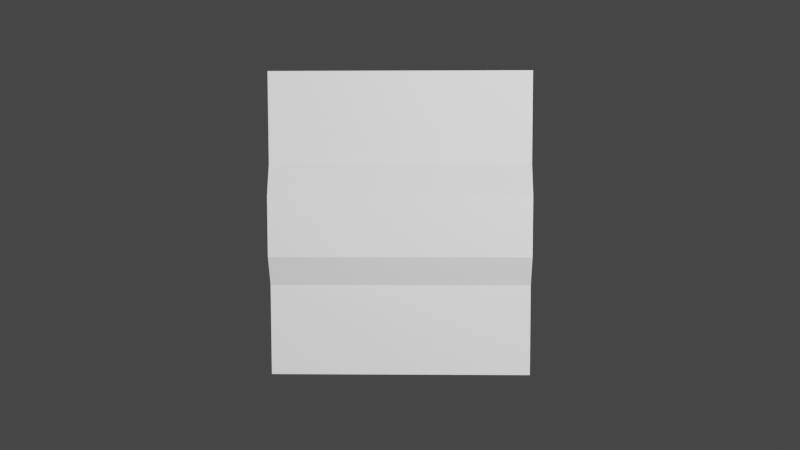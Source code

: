 # Source: horizontal_middle_crease.blend  (saved by Blender 3.5.10; exported with 4.5.12 LTS)
import bpy
from mathutils import Matrix  # noqa: F401  (used for matrix-valued properties, if any)

bpy.ops.wm.read_factory_settings(use_empty=True)
scene = bpy.context.scene
scene.name = 'Scene'

# ---- collections
col_collection = bpy.data.collections.new('Collection'); scene.collection.children.link(col_collection)

# ---- materials (node trees are filled in below, after node groups)
mat_material = bpy.data.materials.new('Material')
mat_material.alpha_threshold = 0.0
mat_material.use_transparent_shadow = False
mat_material.roughness = 0.5
mat_material.line_color = (0.0, 0.0, 0.0, 1.0)

# ---- material node trees
mat_material.use_nodes = True; mat_material.node_tree.nodes.clear()
_N = mat_material.node_tree.nodes; _L = mat_material.node_tree.links
n0 = _N.new('ShaderNodeOutputMaterial'); n0.name = 'Material Output'; n0.location = (300, 300)
n1 = _N.new('ShaderNodeBsdfPrincipled'); n1.name = 'Principled BSDF'; n1.location = (10, 300)
n1.distribution = 'GGX'
n1.subsurface_method = 'RANDOM_WALK_SKIN'
n1.inputs[3].default_value = 1.45
n1.inputs[27].default_value = (0.0, 0.0, 0.0, 1.0)
n1.inputs[28].default_value = 1.0
_L.new(n1.outputs[0], n0.inputs[0])
n0.is_active_output = True

# ---- world
world_world = bpy.data.worlds.new('World'); scene.world = world_world
world_world.use_nodes = True; world_world.node_tree.nodes.clear()
_N = world_world.node_tree.nodes; _L = world_world.node_tree.links
n0 = _N.new('ShaderNodeOutputWorld'); n0.name = 'World Output'; n0.location = (300, 300)
n1 = _N.new('ShaderNodeBackground'); n1.name = 'Background'; n1.location = (10, 300)
n1.inputs[0].default_value = (0.05088, 0.05088, 0.05088, 1.0)
_L.new(n1.outputs[0], n0.inputs[0])
n0.is_active_output = True
world_world.color = (0.05088, 0.05088, 0.05088)
world_world.use_sun_shadow = False
world_world.sun_shadow_jitter_overblur = 0.0

# ---- cameras
cam_camera = bpy.data.cameras.new('Camera')
cam_camera.clip_end = 100.0
cam_camera.ortho_scale = 7.314

# ---- lights
light_light = bpy.data.lights.new('Light', 'POINT')
light_light.transmission_factor = 0.0
light_light.energy = 1000.0
light_light.shadow_soft_size = 0.064
light_light.shadow_maximum_resolution = 0.006
light_light.use_absolute_resolution = True

# ---- meshes
me_demo_for_blender = bpy.data.meshes.new('demo for blender')
me_demo_for_blender.from_pydata([(-0.4282, -0.4985, -0.0389), (0.4282, -0.4985, -0.0389), (-0.4282, 0.4985, 0.0389), (0.4282, 0.4985, 0.0389), (-0.4282, 0.3988, 0.03112), (-0.4282, 0.2991, 0.02334), (-0.4282, 0.1994, 0.01556), (-0.4282, 0.09558, 0.06048), (-0.4282, -0.004113, 0.0527), (-0.4282, -0.1038, 0.04492), (-0.4282, -0.1994, -0.01556), (-0.4282, -0.2991, -0.02334), (-0.4282, -0.3988, -0.03112), (-0.3426, -0.4985, -0.0389), (-0.2569, -0.4985, -0.0389), (-0.1713, -0.4985, -0.0389), (-0.08564, -0.4985, -0.0389), (1.66e-08, -0.4985, -0.0389), (0.08564, -0.4985, -0.0389), (0.1713, -0.4985, -0.0389), (0.2569, -0.4985, -0.0389), (0.3426, -0.4985, -0.0389), (0.4282, -0.3988, -0.03112), (0.4282, -0.2991, -0.02334), (0.4282, -0.1994, -0.01556), (0.4282, -0.1038, 0.04492), (0.4282, -0.004113, 0.0527), (0.4282, 0.09558, 0.06048), (0.4282, 0.1994, 0.01556), (0.4282, 0.2991, 0.02334), (0.4282, 0.3988, 0.03112), (0.3426, 0.4985, 0.0389), (0.2569, 0.4985, 0.0389), (0.1713, 0.4985, 0.0389), (0.08564, 0.4985, 0.0389), (-1.66e-08, 0.4985, 0.0389), (-0.08564, 0.4985, 0.0389), (-0.1713, 0.4985, 0.0389), (-0.2569, 0.4985, 0.0389), (-0.3426, 0.4985, 0.0389), (-0.3426, -0.3988, -0.03112), (-0.3426, -0.2991, -0.02334), (-0.3426, -0.1994, -0.01556), (-0.3426, -0.1038, 0.04492), (-0.3426, -0.004113, 0.0527), (-0.3426, 0.09558, 0.06048), (-0.3426, 0.1994, 0.01556), (-0.3426, 0.2991, 0.02334), (-0.3426, 0.3988, 0.03112), (-0.2569, -0.3988, -0.03112), (-0.2569, -0.2991, -0.02334), (-0.2569, -0.1994, -0.01556), (-0.2569, -0.1038, 0.04492), (-0.2569, -0.004113, 0.0527), (-0.2569, 0.09558, 0.06048), (-0.2569, 0.1994, 0.01556), (-0.2569, 0.2991, 0.02334), (-0.2569, 0.3988, 0.03112), (-0.1713, -0.3988, -0.03112), (-0.1713, -0.2991, -0.02334), (-0.1713, -0.1994, -0.01556), (-0.1713, -0.1038, 0.04492), (-0.1713, -0.004113, 0.0527), (-0.1713, 0.09558, 0.06048), (-0.1713, 0.1994, 0.01556), (-0.1713, 0.2991, 0.02334), (-0.1713, 0.3988, 0.03112), (-0.08564, -0.3988, -0.03112), (-0.08564, -0.2991, -0.02334), (-0.08564, -0.1994, -0.01556), (-0.08564, -0.1038, 0.04492), (-0.08564, -0.004113, 0.0527), (-0.08564, 0.09558, 0.06048), (-0.08564, 0.1994, 0.01556), (-0.08564, 0.2991, 0.02334), (-0.08564, 0.3988, 0.03112), (1.328e-08, -0.3988, -0.03112), (9.961e-09, -0.2991, -0.02334), (6.641e-09, -0.1994, -0.01556), (3.769e-09, -0.1038, 0.04492), (3.592e-10, -0.004113, 0.0527), (-3.006e-09, 0.09558, 0.06048), (-6.641e-09, 0.1994, 0.01556), (-9.961e-09, 0.2991, 0.02334), (-1.328e-08, 0.3988, 0.03112), (0.08564, -0.3988, -0.03112), (0.08564, -0.2991, -0.02334), (0.08564, -0.1994, -0.01556), (0.08564, -0.1038, 0.04492), (0.08564, -0.004113, 0.0527), (0.08564, 0.09558, 0.06048), (0.08564, 0.1994, 0.01556), (0.08564, 0.2991, 0.02334), (0.08564, 0.3988, 0.03112), (0.1713, -0.3988, -0.03112), (0.1713, -0.2991, -0.02334), (0.1713, -0.1994, -0.01556), (0.1713, -0.1038, 0.04492), (0.1713, -0.004113, 0.0527), (0.1713, 0.09558, 0.06048), (0.1713, 0.1994, 0.01556), (0.1713, 0.2991, 0.02334), (0.1713, 0.3988, 0.03112), (0.2569, -0.3988, -0.03112), (0.2569, -0.2991, -0.02334), (0.2569, -0.1994, -0.01556), (0.2569, -0.1038, 0.04492), (0.2569, -0.004113, 0.0527), (0.2569, 0.09558, 0.06048), (0.2569, 0.1994, 0.01556), (0.2569, 0.2991, 0.02334), (0.2569, 0.3988, 0.03112), (0.3426, -0.3988, -0.03112), (0.3426, -0.2991, -0.02334), (0.3426, -0.1994, -0.01556), (0.3426, -0.1038, 0.04492), (0.3426, -0.004113, 0.0527), (0.3426, 0.09558, 0.06048), (0.3426, 0.1994, 0.01556), (0.3426, 0.2991, 0.02334), (0.3426, 0.3988, 0.03112)], [], [(120, 30, 3, 31), (4, 48, 39, 2), (48, 57, 38, 39), (57, 66, 37, 38), (66, 75, 36, 37), (75, 84, 35, 36), (84, 93, 34, 35), (93, 102, 33, 34), (102, 111, 32, 33), (111, 120, 31, 32), (0, 13, 40, 12), (12, 40, 41, 11), (11, 41, 42, 10), (10, 42, 43, 9), (9, 43, 44, 8), (8, 44, 45, 7), (7, 45, 46, 6), (6, 46, 47, 5), (5, 47, 48, 4), (13, 14, 49, 40), (40, 49, 50, 41), (41, 50, 51, 42), (42, 51, 52, 43), (43, 52, 53, 44), (44, 53, 54, 45), (45, 54, 55, 46), (46, 55, 56, 47), (47, 56, 57, 48), (14, 15, 58, 49), (49, 58, 59, 50), (50, 59, 60, 51), (51, 60, 61, 52), (52, 61, 62, 53), (53, 62, 63, 54), (54, 63, 64, 55), (55, 64, 65, 56), (56, 65, 66, 57), (15, 16, 67, 58), (58, 67, 68, 59), (59, 68, 69, 60), (60, 69, 70, 61), (61, 70, 71, 62), (62, 71, 72, 63), (63, 72, 73, 64), (64, 73, 74, 65), (65, 74, 75, 66), (16, 17, 76, 67), (67, 76, 77, 68), (68, 77, 78, 69), (69, 78, 79, 70), (70, 79, 80, 71), (71, 80, 81, 72), (72, 81, 82, 73), (73, 82, 83, 74), (74, 83, 84, 75), (17, 18, 85, 76), (76, 85, 86, 77), (77, 86, 87, 78), (78, 87, 88, 79), (79, 88, 89, 80), (80, 89, 90, 81), (81, 90, 91, 82), (82, 91, 92, 83), (83, 92, 93, 84), (18, 19, 94, 85), (85, 94, 95, 86), (86, 95, 96, 87), (87, 96, 97, 88), (88, 97, 98, 89), (89, 98, 99, 90), (90, 99, 100, 91), (91, 100, 101, 92), (92, 101, 102, 93), (19, 20, 103, 94), (94, 103, 104, 95), (95, 104, 105, 96), (96, 105, 106, 97), (97, 106, 107, 98), (98, 107, 108, 99), (99, 108, 109, 100), (100, 109, 110, 101), (101, 110, 111, 102), (20, 21, 112, 103), (103, 112, 113, 104), (104, 113, 114, 105), (105, 114, 115, 106), (106, 115, 116, 107), (107, 116, 117, 108), (108, 117, 118, 109), (109, 118, 119, 110), (110, 119, 120, 111), (21, 1, 22, 112), (112, 22, 23, 113), (113, 23, 24, 114), (114, 24, 25, 115), (115, 25, 26, 116), (116, 26, 27, 117), (117, 27, 28, 118), (118, 28, 29, 119), (119, 29, 30, 120)])
_uv = me_demo_for_blender.uv_layers.new(name='UVMap')
_uv.uv.foreach_set('vector', [0.9, 0.9, 1.0, 0.9, 1.0, 1.0, 0.9, 1.0, 0.0, 0.9, 0.1, 0.9, 0.1, 1.0, 0.0, 1.0, 0.1, 0.9, 0.2, 0.9, 0.2, 1.0, 0.1, 1.0, 0.2, 0.9, 0.3, 0.9, 0.3, 1.0, 0.2, 1.0, 0.3, 0.9, 0.4, 0.9, 0.4, 1.0, 0.3, 1.0, 0.4, 0.9, 0.5, 0.9, 0.5, 1.0, 0.4, 1.0, 0.5, 0.9, 0.6, 0.9, 0.6, 1.0, 0.5, 1.0, 0.6, 0.9, 0.7, 0.9, 0.7, 1.0, 0.6, 1.0, 0.7, 0.9, 0.8, 0.9, 0.8, 1.0, 0.7, 1.0, 0.8, 0.9, 0.9, 0.9, 0.9, 1.0, 0.8, 1.0, 0.0, 0.0, 0.1, 0.0, 0.1, 0.1, 0.0, 0.1, 0.0, 0.1, 0.1, 0.1, 0.1, 0.2, 0.0, 0.2, 0.0, 0.2, 0.1, 0.2, 0.1, 0.3, 0.0, 0.3, 0.0, 0.3, 0.1, 0.3, 0.1, 0.4, 0.0, 0.4, 0.0, 0.4, 0.1, 0.4, 0.1, 0.5, 0.0, 0.5, 0.0, 0.5, 0.1, 0.5, 0.1, 0.6, 0.0, 0.6, 0.0, 0.6, 0.1, 0.6, 0.1, 0.7, 0.0, 0.7, 0.0, 0.7, 0.1, 0.7, 0.1, 0.8, 0.0, 0.8, 0.0, 0.8, 0.1, 0.8, 0.1, 0.9, 0.0, 0.9, 0.1, 0.0, 0.2, 0.0, 0.2, 0.1, 0.1, 0.1, 0.1, 0.1, 0.2, 0.1, 0.2, 0.2, 0.1, 0.2, 0.1, 0.2, 0.2, 0.2, 0.2, 0.3, 0.1, 0.3, 0.1, 0.3, 0.2, 0.3, 0.2, 0.4, 0.1, 0.4, 0.1, 0.4, 0.2, 0.4, 0.2, 0.5, 0.1, 0.5, 0.1, 0.5, 0.2, 0.5, 0.2, 0.6, 0.1, 0.6, 0.1, 0.6, 0.2, 0.6, 0.2, 0.7, 0.1, 0.7, 0.1, 0.7, 0.2, 0.7, 0.2, 0.8, 0.1, 0.8, 0.1, 0.8, 0.2, 0.8, 0.2, 0.9, 0.1, 0.9, 0.2, 0.0, 0.3, 0.0, 0.3, 0.1, 0.2, 0.1, 0.2, 0.1, 0.3, 0.1, 0.3, 0.2, 0.2, 0.2, 0.2, 0.2, 0.3, 0.2, 0.3, 0.3, 0.2, 0.3, 0.2, 0.3, 0.3, 0.3, 0.3, 0.4, 0.2, 0.4, 0.2, 0.4, 0.3, 0.4, 0.3, 0.5, 0.2, 0.5, 0.2, 0.5, 0.3, 0.5, 0.3, 0.6, 0.2, 0.6, 0.2, 0.6, 0.3, 0.6, 0.3, 0.7, 0.2, 0.7, 0.2, 0.7, 0.3, 0.7, 0.3, 0.8, 0.2, 0.8, 0.2, 0.8, 0.3, 0.8, 0.3, 0.9, 0.2, 0.9, 0.3, 0.0, 0.4, 0.0, 0.4, 0.1, 0.3, 0.1, 0.3, 0.1, 0.4, 0.1, 0.4, 0.2, 0.3, 0.2, 0.3, 0.2, 0.4, 0.2, 0.4, 0.3, 0.3, 0.3, 0.3, 0.3, 0.4, 0.3, 0.4, 0.4, 0.3, 0.4, 0.3, 0.4, 0.4, 0.4, 0.4, 0.5, 0.3, 0.5, 0.3, 0.5, 0.4, 0.5, 0.4, 0.6, 0.3, 0.6, 0.3, 0.6, 0.4, 0.6, 0.4, 0.7, 0.3, 0.7, 0.3, 0.7, 0.4, 0.7, 0.4, 0.8, 0.3, 0.8, 0.3, 0.8, 0.4, 0.8, 0.4, 0.9, 0.3, 0.9, 0.4, 0.0, 0.5, 0.0, 0.5, 0.1, 0.4, 0.1, 0.4, 0.1, 0.5, 0.1, 0.5, 0.2, 0.4, 0.2, 0.4, 0.2, 0.5, 0.2, 0.5, 0.3, 0.4, 0.3, 0.4, 0.3, 0.5, 0.3, 0.5, 0.4, 0.4, 0.4, 0.4, 0.4, 0.5, 0.4, 0.5, 0.5, 0.4, 0.5, 0.4, 0.5, 0.5, 0.5, 0.5, 0.6, 0.4, 0.6, 0.4, 0.6, 0.5, 0.6, 0.5, 0.7, 0.4, 0.7, 0.4, 0.7, 0.5, 0.7, 0.5, 0.8, 0.4, 0.8, 0.4, 0.8, 0.5, 0.8, 0.5, 0.9, 0.4, 0.9, 0.5, 0.0, 0.6, 0.0, 0.6, 0.1, 0.5, 0.1, 0.5, 0.1, 0.6, 0.1, 0.6, 0.2, 0.5, 0.2, 0.5, 0.2, 0.6, 0.2, 0.6, 0.3, 0.5, 0.3, 0.5, 0.3, 0.6, 0.3, 0.6, 0.4, 0.5, 0.4, 0.5, 0.4, 0.6, 0.4, 0.6, 0.5, 0.5, 0.5, 0.5, 0.5, 0.6, 0.5, 0.6, 0.6, 0.5, 0.6, 0.5, 0.6, 0.6, 0.6, 0.6, 0.7, 0.5, 0.7, 0.5, 0.7, 0.6, 0.7, 0.6, 0.8, 0.5, 0.8, 0.5, 0.8, 0.6, 0.8, 0.6, 0.9, 0.5, 0.9, 0.6, 0.0, 0.7, 0.0, 0.7, 0.1, 0.6, 0.1, 0.6, 0.1, 0.7, 0.1, 0.7, 0.2, 0.6, 0.2, 0.6, 0.2, 0.7, 0.2, 0.7, 0.3, 0.6, 0.3, 0.6, 0.3, 0.7, 0.3, 0.7, 0.4, 0.6, 0.4, 0.6, 0.4, 0.7, 0.4, 0.7, 0.5, 0.6, 0.5, 0.6, 0.5, 0.7, 0.5, 0.7, 0.6, 0.6, 0.6, 0.6, 0.6, 0.7, 0.6, 0.7, 0.7, 0.6, 0.7, 0.6, 0.7, 0.7, 0.7, 0.7, 0.8, 0.6, 0.8, 0.6, 0.8, 0.7, 0.8, 0.7, 0.9, 0.6, 0.9, 0.7, 0.0, 0.8, 0.0, 0.8, 0.1, 0.7, 0.1, 0.7, 0.1, 0.8, 0.1, 0.8, 0.2, 0.7, 0.2, 0.7, 0.2, 0.8, 0.2, 0.8, 0.3, 0.7, 0.3, 0.7, 0.3, 0.8, 0.3, 0.8, 0.4, 0.7, 0.4, 0.7, 0.4, 0.8, 0.4, 0.8, 0.5, 0.7, 0.5, 0.7, 0.5, 0.8, 0.5, 0.8, 0.6, 0.7, 0.6, 0.7, 0.6, 0.8, 0.6, 0.8, 0.7, 0.7, 0.7, 0.7, 0.7, 0.8, 0.7, 0.8, 0.8, 0.7, 0.8, 0.7, 0.8, 0.8, 0.8, 0.8, 0.9, 0.7, 0.9, 0.8, 0.0, 0.9, 0.0, 0.9, 0.1, 0.8, 0.1, 0.8, 0.1, 0.9, 0.1, 0.9, 0.2, 0.8, 0.2, 0.8, 0.2, 0.9, 0.2, 0.9, 0.3, 0.8, 0.3, 0.8, 0.3, 0.9, 0.3, 0.9, 0.4, 0.8, 0.4, 0.8, 0.4, 0.9, 0.4, 0.9, 0.5, 0.8, 0.5, 0.8, 0.5, 0.9, 0.5, 0.9, 0.6, 0.8, 0.6, 0.8, 0.6, 0.9, 0.6, 0.9, 0.7, 0.8, 0.7, 0.8, 0.7, 0.9, 0.7, 0.9, 0.8, 0.8, 0.8, 0.8, 0.8, 0.9, 0.8, 0.9, 0.9, 0.8, 0.9, 0.9, 0.0, 1.0, 0.0, 1.0, 0.1, 0.9, 0.1, 0.9, 0.1, 1.0, 0.1, 1.0, 0.2, 0.9, 0.2, 0.9, 0.2, 1.0, 0.2, 1.0, 0.3, 0.9, 0.3, 0.9, 0.3, 1.0, 0.3, 1.0, 0.4, 0.9, 0.4, 0.9, 0.4, 1.0, 0.4, 1.0, 0.5, 0.9, 0.5, 0.9, 0.5, 1.0, 0.5, 1.0, 0.6, 0.9, 0.6, 0.9, 0.6, 1.0, 0.6, 1.0, 0.7, 0.9, 0.7, 0.9, 0.7, 1.0, 0.7, 1.0, 0.8, 0.9, 0.8, 0.9, 0.8, 1.0, 0.8, 1.0, 0.9, 0.9, 0.9])
me_demo_for_blender.materials.append(mat_material)
me_demo_for_blender.update()

# ---- objects
ob_light = bpy.data.objects.new('Light', light_light)
ob_camera = bpy.data.objects.new('Camera', cam_camera)
ob_demo_for_blender = bpy.data.objects.new('demo for blender', me_demo_for_blender)

# ---- transforms, parenting, visibility, modifiers, constraints
ob_light.location = (4.276, 1.115, 0.8539)
ob_light.rotation_euler = (7.03, 0.0257, -0.5752)
ob_light.lock_rotations_4d = False
ob_light.empty_display_type = 'ARROWS'
ob_light.color = (0.0, 0.0, 0.0, 0.0)
ob_light.lineart.crease_threshold = 0.0
ob_camera.location = (3.636, 0.0947, 0.1042)
ob_camera.rotation_euler = (1.542, 7.592e-07, 1.597)
ob_camera.lock_rotations_4d = False
ob_camera.empty_display_type = 'ARROWS'
ob_camera.color = (0.0, 0.0, 0.0, 0.0)
ob_camera.display_type = 'WIRE'
ob_camera.lineart.crease_threshold = 0.0
ob_demo_for_blender.location = (0.0, 0.0, 0.0)
ob_demo_for_blender.rotation_euler = (1.571, 0.0, 1.571)

# ---- collection membership
col_collection.objects.link(ob_light)
col_collection.objects.link(ob_camera)
col_collection.objects.link(ob_demo_for_blender)

# ---- scene / render settings (as saved in the file)
scene.camera = ob_camera
scene.frame_start = 1; scene.frame_end = 250; scene.frame_set(1)
scene.render.engine = 'BLENDER_EEVEE_NEXT'
scene.cycles.sampling_pattern = 'TABULATED_SOBOL'
scene.view_settings.view_transform = 'Filmic'
bpy.context.view_layer.update()
